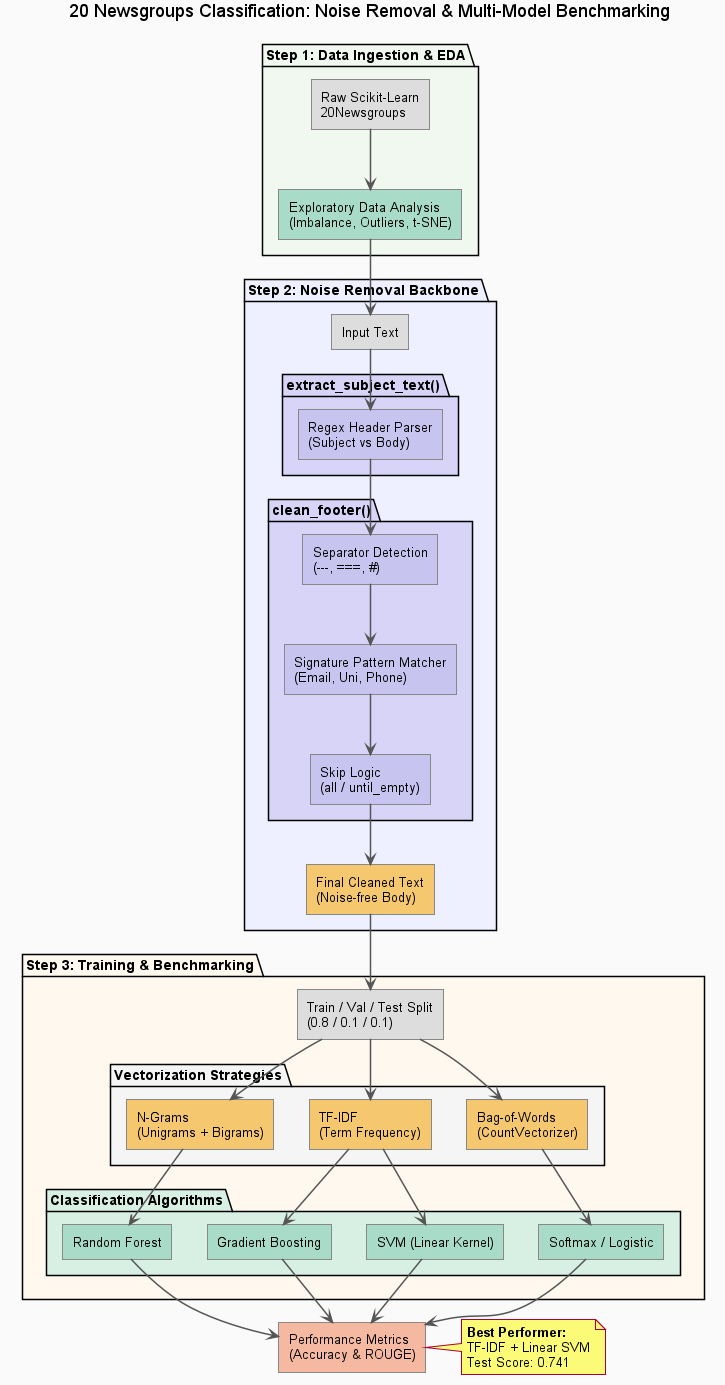

The diagram above was rendered by PlantUML. Its source (embedded in the PNG):
@startuml newsgroups_pipeline_architecture

skinparam defaultFontName Arial
skinparam backgroundColor #FAFAFA
skinparam shadowing false
skinparam ArrowColor #555555
skinparam ArrowThickness 1.5

skinparam rectangle {
  BorderColor #888888
  BorderThickness 1
  FontSize 13
}

title 20 Newsgroups Classification: Noise Removal & Multi-Model Benchmarking


package "Step 1: Data Ingestion & EDA" #F0F8F0 {
  rectangle "Raw Scikit-Learn\n20Newsgroups" as RAW #DDDDDD
  rectangle "Exploratory Data Analysis\n(Imbalance, Outliers, t-SNE)" as EDA #A8DCC8
  
  RAW --> EDA
}


package "Step 2: Noise Removal Backbone" #EEF0FF {
  
  rectangle "Input Text" as TEXT #DDDDDD
  
  package "extract_subject_text()" #D8D4F8 {
    rectangle "Regex Header Parser\n(Subject vs Body)" as PARSER #C8C4F0
  }
  
  package "clean_footer()" #D8D4F8 {
    rectangle "Separator Detection\n(---, ===, #)" as SEP #C8C4F0
    rectangle "Signature Pattern Matcher\n(Email, Uni, Phone)" as SIG #C8C4F0
    rectangle "Skip Logic\n(all / until_empty)" as SKIP #C8C4F0
  }

  rectangle "Final Cleaned Text\n(Noise-free Body)" as CLEANED #F5C870

  EDA --> TEXT
  TEXT --> PARSER
  PARSER --> SEP
  SEP --> SIG
  SIG --> SKIP
  SKIP --> CLEANED
}


package "Step 3: Training & Benchmarking" #FFF8EE {
  
  rectangle "Train / Val / Test Split\n(0.8 / 0.1 / 0.1)" as SPLIT #DDDDDD

  package "Vectorization Strategies" #F5F5F5 {
    rectangle "Bag-of-Words\n(CountVectorizer)" as BOW #F5C870
    rectangle "TF-IDF\n(Term Frequency)" as TFIDF #F5C870
    rectangle "N-Grams\n(Unigrams + Bigrams)" as NGRAM #F5C870
  }

  package "Classification Algorithms" #D8F0E4 {
    rectangle "Softmax / Logistic" as SM #A8DCC8
    rectangle "SVM (Linear Kernel)" as SVM #A8DCC8
    rectangle "Random Forest" as RF #A8DCC8
    rectangle "Gradient Boosting" as GB #A8DCC8
  }

  CLEANED --> SPLIT
  SPLIT --> BOW
  SPLIT --> TFIDF
  SPLIT --> NGRAM

  BOW --> SM
  TFIDF --> SVM
  NGRAM --> RF
  TFIDF --> GB
}


rectangle "Performance Metrics\n(Accuracy & ROUGE)" as OUT #F5B8A0

SM --> OUT
SVM --> OUT
RF --> OUT
GB --> OUT

note right of OUT
  **Best Performer:**
  TF-IDF + Linear SVM
  Test Score: 0.741
end note

@enduml